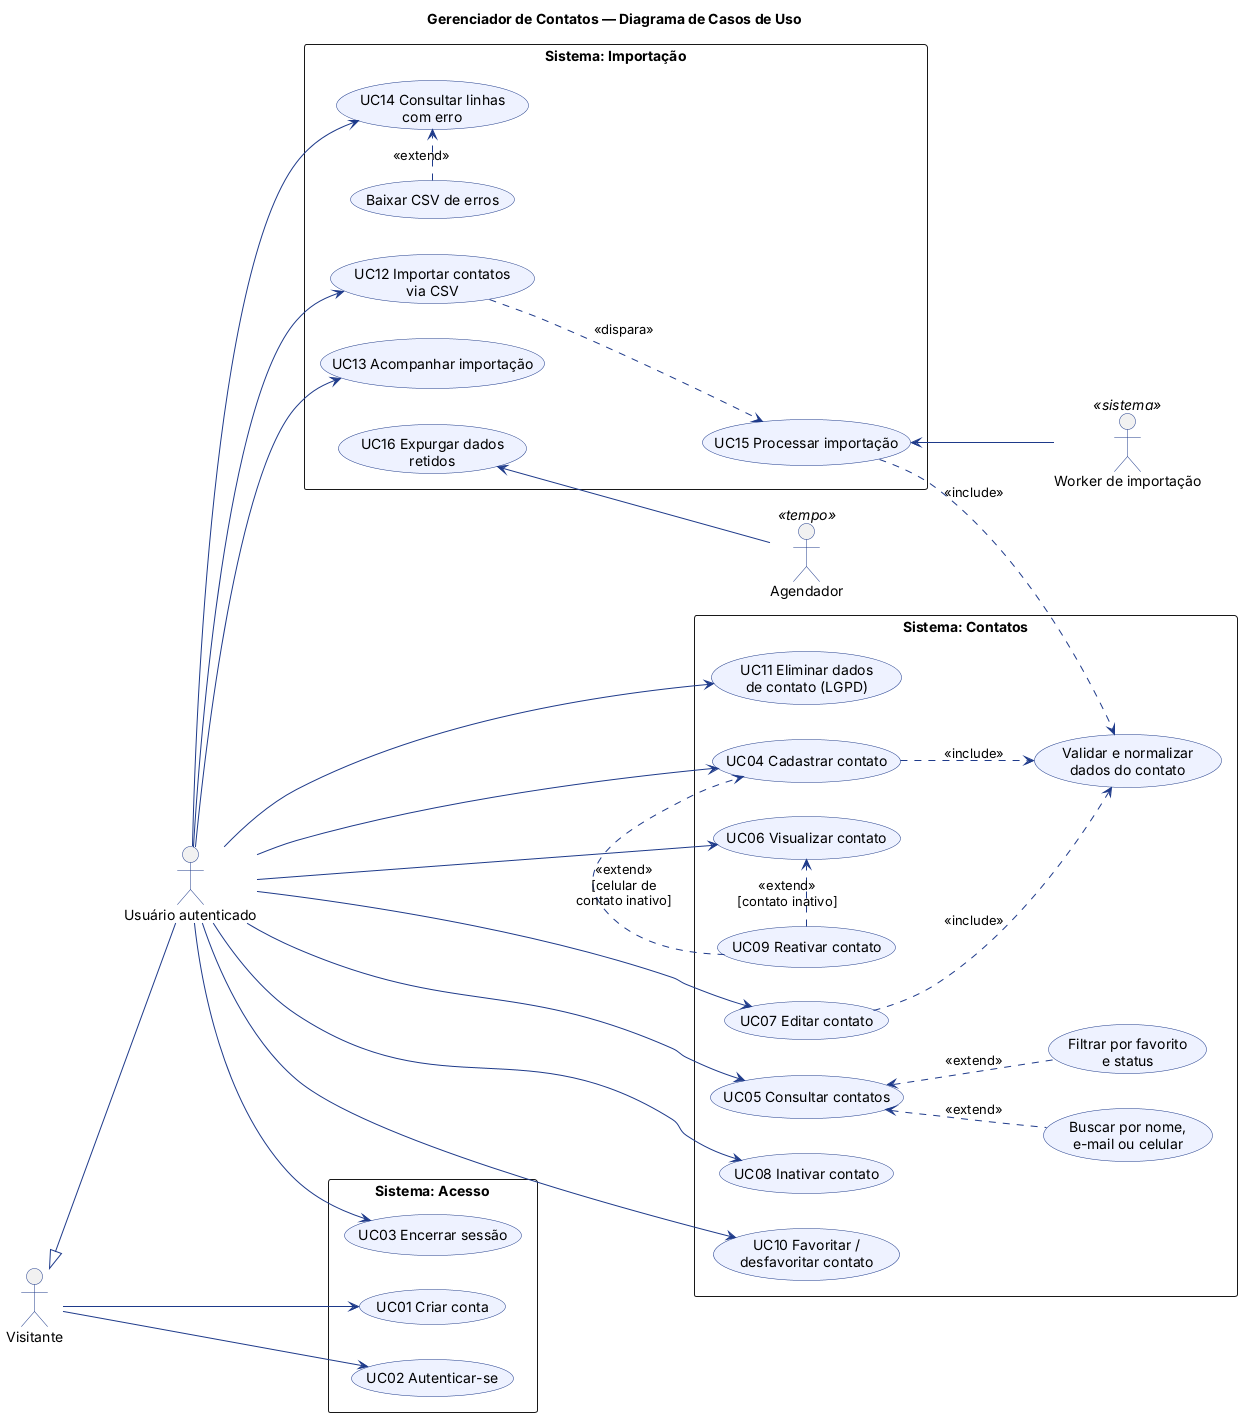

The diagram above was rendered by PlantUML. Its source (embedded in the PNG):
@startuml casos-de-uso
title Gerenciador de Contatos — Diagrama de Casos de Uso
left to right direction
skinparam packageStyle rectangle
skinparam shadowing false
skinparam usecase {
  BackgroundColor #EEF2FF
  BorderColor #1E3A8A
  ArrowColor #1E3A8A
}
skinparam actorBorderColor #1E3A8A

actor "Visitante" as Visitante
actor "Usuário autenticado" as Usuario
actor "Worker de importação" as Worker <<sistema>>
actor "Agendador" as Agendador <<tempo>>

Visitante <|-- Usuario

  rectangle "Sistema: Acesso" {
    usecase "UC01 Criar conta" as UC01
    usecase "UC02 Autenticar-se" as UC02
    usecase "UC03 Encerrar sessão" as UC03
  }

  rectangle "Sistema: Contatos" {
    usecase "UC04 Cadastrar contato" as UC04
    usecase "UC05 Consultar contatos" as UC05
    usecase "Buscar por nome,\ne-mail ou celular" as UCbusca
    usecase "Filtrar por favorito\ne status" as UCfiltro
    usecase "UC06 Visualizar contato" as UC06
    usecase "UC07 Editar contato" as UC07
    usecase "UC08 Inativar contato" as UC08
    usecase "UC09 Reativar contato" as UC09
    usecase "UC10 Favoritar /\ndesfavoritar contato" as UC10
    usecase "UC11 Eliminar dados\nde contato (LGPD)" as UC11
    usecase "Validar e normalizar\ndados do contato" as UCvalidar
  }

  rectangle "Sistema: Importação" {
    usecase "UC12 Importar contatos\nvia CSV" as UC12
    usecase "UC13 Acompanhar importação" as UC13
    usecase "UC14 Consultar linhas\ncom erro" as UC14
    usecase "Baixar CSV de erros" as UCbaixar
    usecase "UC15 Processar importação" as UC15
    usecase "UC16 Expurgar dados\nretidos" as UC16
  }

Visitante --> UC01
Visitante --> UC02
Usuario --> UC03
Usuario --> UC04
Usuario --> UC05
Usuario --> UC06
Usuario --> UC07
Usuario --> UC08
Usuario --> UC10
Usuario --> UC11
Usuario --> UC12
Usuario --> UC13
Usuario --> UC14

UC05 <.. UCbusca : <<extend>>
UC05 <.. UCfiltro : <<extend>>
UC09 .> UC04 : <<extend>>\n[celular de\ncontato inativo]
UC09 .> UC06 : <<extend>>\n[contato inativo]
UC04 ..> UCvalidar : <<include>>
UC07 ..> UCvalidar : <<include>>
UC15 ..> UCvalidar : <<include>>
UCbaixar .> UC14 : <<extend>>

UC12 ..> UC15 : <<dispara>>
UC15 <-- Worker
UC16 <-- Agendador

@enduml